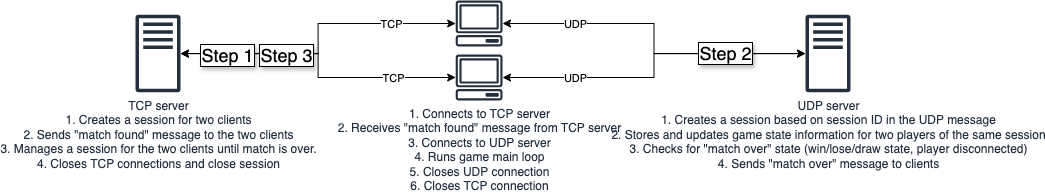

The diagram above was exported from draw.io. Its source (the exported page's mxGraphModel, read from the mxfile embedded in the PNG):
<mxGraphModel dx="1286" dy="832" grid="1" gridSize="10" guides="1" tooltips="1" connect="1" arrows="1" fold="1" page="1" pageScale="1" pageWidth="1100" pageHeight="850" math="0" shadow="0">
  <root>
    <mxCell id="0" />
    <mxCell id="1" parent="0" />
    <mxCell id="VR7CjSpdwV2FaNlivOkw-1" value="" style="group" vertex="1" connectable="0" parent="1">
      <mxGeometry x="180" y="325" width="705" height="100" as="geometry" />
    </mxCell>
    <mxCell id="VR7CjSpdwV2FaNlivOkw-2" value="TCP server&lt;div&gt;1. Creates a session for two clients&lt;/div&gt;&lt;div&gt;2. Sends &quot;match found&quot; message to the two clients&lt;/div&gt;&lt;div&gt;3. Manages a session for the two clients until match is over.&lt;/div&gt;&lt;div&gt;4. Closes TCP connections and close session&lt;/div&gt;" style="sketch=0;outlineConnect=0;fontColor=#232F3E;gradientColor=none;fillColor=#232F3D;strokeColor=none;dashed=0;verticalLabelPosition=bottom;verticalAlign=top;align=center;html=1;fontSize=12;fontStyle=0;aspect=fixed;pointerEvents=1;shape=mxgraph.aws4.traditional_server;" vertex="1" parent="VR7CjSpdwV2FaNlivOkw-1">
      <mxGeometry y="14" width="45" height="78" as="geometry" />
    </mxCell>
    <mxCell id="VR7CjSpdwV2FaNlivOkw-3" value="" style="edgeStyle=orthogonalEdgeStyle;rounded=0;orthogonalLoop=1;jettySize=auto;html=1;startArrow=classic;startFill=1;" edge="1" parent="VR7CjSpdwV2FaNlivOkw-1" source="VR7CjSpdwV2FaNlivOkw-7" target="VR7CjSpdwV2FaNlivOkw-2">
      <mxGeometry relative="1" as="geometry">
        <mxPoint x="87.41264427097849" y="167" as="targetPoint" />
      </mxGeometry>
    </mxCell>
    <mxCell id="VR7CjSpdwV2FaNlivOkw-4" value="TCP" style="edgeLabel;html=1;align=center;verticalAlign=middle;resizable=0;points=[];" vertex="1" connectable="0" parent="VR7CjSpdwV2FaNlivOkw-3">
      <mxGeometry x="-0.4847" relative="1" as="geometry">
        <mxPoint x="14" as="offset" />
      </mxGeometry>
    </mxCell>
    <mxCell id="VR7CjSpdwV2FaNlivOkw-5" value="" style="edgeStyle=orthogonalEdgeStyle;rounded=0;orthogonalLoop=1;jettySize=auto;html=1;startArrow=classic;startFill=1;" edge="1" parent="VR7CjSpdwV2FaNlivOkw-1" source="VR7CjSpdwV2FaNlivOkw-7" target="VR7CjSpdwV2FaNlivOkw-16">
      <mxGeometry relative="1" as="geometry">
        <mxPoint x="487.4126442709785" y="87" as="targetPoint" />
      </mxGeometry>
    </mxCell>
    <mxCell id="VR7CjSpdwV2FaNlivOkw-6" value="UDP" style="edgeLabel;html=1;align=center;verticalAlign=middle;resizable=0;points=[];" vertex="1" connectable="0" parent="VR7CjSpdwV2FaNlivOkw-5">
      <mxGeometry x="-0.4573" y="-3" relative="1" as="geometry">
        <mxPoint x="-17" y="-3" as="offset" />
      </mxGeometry>
    </mxCell>
    <mxCell id="VR7CjSpdwV2FaNlivOkw-7" value="1. Connects to TCP server&lt;div&gt;2. Receives &quot;match found&quot; message from TCP server&lt;/div&gt;&lt;div&gt;3. Connects to UDP server&lt;/div&gt;&lt;div&gt;4. Runs game main loop&lt;/div&gt;&lt;div&gt;5. Closes UDP connection&lt;/div&gt;&lt;div&gt;6. Closes TCP connection&lt;/div&gt;" style="sketch=0;outlineConnect=0;fontColor=#232F3E;gradientColor=none;fillColor=#232F3D;strokeColor=none;dashed=0;verticalLabelPosition=bottom;verticalAlign=top;align=center;html=1;fontSize=12;fontStyle=0;aspect=fixed;pointerEvents=1;shape=mxgraph.aws4.client;" vertex="1" parent="VR7CjSpdwV2FaNlivOkw-1">
      <mxGeometry x="320" y="54" width="47.21" height="46" as="geometry" />
    </mxCell>
    <mxCell id="VR7CjSpdwV2FaNlivOkw-8" value="" style="edgeStyle=orthogonalEdgeStyle;rounded=0;orthogonalLoop=1;jettySize=auto;html=1;startArrow=classic;startFill=1;" edge="1" parent="VR7CjSpdwV2FaNlivOkw-1" source="VR7CjSpdwV2FaNlivOkw-15" target="VR7CjSpdwV2FaNlivOkw-2">
      <mxGeometry relative="1" as="geometry">
        <mxPoint x="280" y="54" as="targetPoint" />
      </mxGeometry>
    </mxCell>
    <mxCell id="VR7CjSpdwV2FaNlivOkw-9" value="TCP" style="edgeLabel;html=1;align=center;verticalAlign=middle;resizable=0;points=[];" vertex="1" connectable="0" parent="VR7CjSpdwV2FaNlivOkw-8">
      <mxGeometry x="-0.5747" relative="1" as="geometry">
        <mxPoint as="offset" />
      </mxGeometry>
    </mxCell>
    <mxCell id="VR7CjSpdwV2FaNlivOkw-10" value="Step 1" style="edgeLabel;html=1;align=center;verticalAlign=middle;resizable=0;points=[];fontSize=18;labelBorderColor=default;textShadow=1;" vertex="1" connectable="0" parent="VR7CjSpdwV2FaNlivOkw-8">
      <mxGeometry x="0.427" y="-2" relative="1" as="geometry">
        <mxPoint x="-41" y="3" as="offset" />
      </mxGeometry>
    </mxCell>
    <mxCell id="VR7CjSpdwV2FaNlivOkw-11" value="Step 3" style="edgeLabel;html=1;align=center;verticalAlign=middle;resizable=0;points=[];fontSize=18;textShadow=1;labelBorderColor=default;" vertex="1" connectable="0" parent="VR7CjSpdwV2FaNlivOkw-8">
      <mxGeometry x="0.2287" y="1" relative="1" as="geometry">
        <mxPoint x="-12" as="offset" />
      </mxGeometry>
    </mxCell>
    <mxCell id="VR7CjSpdwV2FaNlivOkw-12" value="" style="edgeStyle=orthogonalEdgeStyle;rounded=0;orthogonalLoop=1;jettySize=auto;html=1;startArrow=classic;startFill=1;" edge="1" parent="VR7CjSpdwV2FaNlivOkw-1" source="VR7CjSpdwV2FaNlivOkw-15" target="VR7CjSpdwV2FaNlivOkw-16">
      <mxGeometry relative="1" as="geometry">
        <mxPoint x="487.4126442709785" y="27" as="targetPoint" />
      </mxGeometry>
    </mxCell>
    <mxCell id="VR7CjSpdwV2FaNlivOkw-13" value="UDP" style="edgeLabel;html=1;align=center;verticalAlign=middle;resizable=0;points=[];" vertex="1" connectable="0" parent="VR7CjSpdwV2FaNlivOkw-12">
      <mxGeometry x="-0.566" y="-2" relative="1" as="geometry">
        <mxPoint y="-2" as="offset" />
      </mxGeometry>
    </mxCell>
    <mxCell id="VR7CjSpdwV2FaNlivOkw-14" value="Step 2" style="edgeLabel;html=1;align=center;verticalAlign=middle;resizable=0;points=[];fontSize=18;labelBorderColor=default;textShadow=1;" vertex="1" connectable="0" parent="VR7CjSpdwV2FaNlivOkw-12">
      <mxGeometry x="0.5169" y="1" relative="1" as="geometry">
        <mxPoint as="offset" />
      </mxGeometry>
    </mxCell>
    <mxCell id="VR7CjSpdwV2FaNlivOkw-15" value="" style="sketch=0;outlineConnect=0;fontColor=#232F3E;gradientColor=none;fillColor=#232F3D;strokeColor=none;dashed=0;verticalLabelPosition=bottom;verticalAlign=top;align=center;html=1;fontSize=12;fontStyle=0;aspect=fixed;pointerEvents=1;shape=mxgraph.aws4.client;" vertex="1" parent="VR7CjSpdwV2FaNlivOkw-1">
      <mxGeometry x="320" width="47.21" height="46" as="geometry" />
    </mxCell>
    <mxCell id="VR7CjSpdwV2FaNlivOkw-16" value="UDP server&lt;div&gt;1. Creates a session based on session ID in the UDP message&lt;/div&gt;&lt;div&gt;2. Stores and updates game state information for two players of the same session&lt;/div&gt;&lt;div&gt;3. Checks for &quot;match over&quot; state (win/lose/draw state, player disconnected)&lt;/div&gt;&lt;div&gt;4. Sends &quot;match over&quot; message to clients&lt;/div&gt;" style="sketch=0;outlineConnect=0;fontColor=#232F3E;gradientColor=none;fillColor=#232F3D;strokeColor=none;dashed=0;verticalLabelPosition=bottom;verticalAlign=top;align=center;html=1;fontSize=12;fontStyle=0;aspect=fixed;pointerEvents=1;shape=mxgraph.aws4.traditional_server;" vertex="1" parent="VR7CjSpdwV2FaNlivOkw-1">
      <mxGeometry x="670" y="14" width="45" height="78" as="geometry" />
    </mxCell>
  </root>
</mxGraphModel>